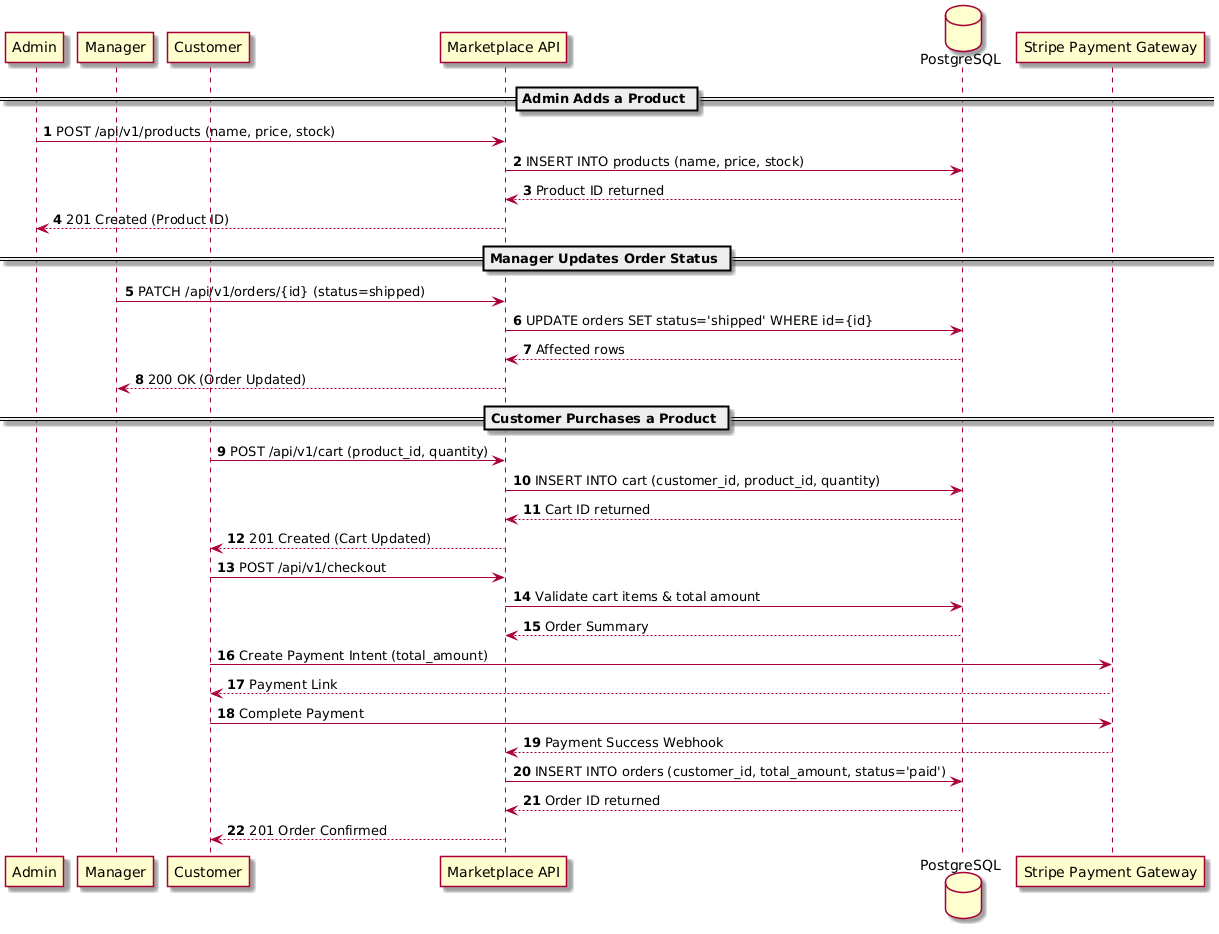

The diagram above was rendered by PlantUML. Its source (embedded in the PNG):
@startuml
skin rose

participant "Admin" as ADMIN
participant "Manager" as MANAGER
participant "Customer" as CUSTOMER
participant "Marketplace API" as APP
database "PostgreSQL" as DB
participant "Stripe Payment Gateway" as STRIPE

autonumber

== Admin Adds a Product ==
ADMIN -> APP: POST /api/v1/products (name, price, stock)
APP -> DB: INSERT INTO products (name, price, stock)
DB --> APP: Product ID returned
APP --> ADMIN: 201 Created (Product ID)

== Manager Updates Order Status ==
MANAGER -> APP: PATCH /api/v1/orders/{id} (status=shipped)
APP -> DB: UPDATE orders SET status='shipped' WHERE id={id}
DB --> APP: Affected rows
APP --> MANAGER: 200 OK (Order Updated)

== Customer Purchases a Product ==
CUSTOMER -> APP: POST /api/v1/cart (product_id, quantity)
APP -> DB: INSERT INTO cart (customer_id, product_id, quantity)
DB --> APP: Cart ID returned
APP --> CUSTOMER: 201 Created (Cart Updated)

CUSTOMER -> APP: POST /api/v1/checkout
APP -> DB: Validate cart items & total amount
DB --> APP: Order Summary

CUSTOMER -> STRIPE: Create Payment Intent (total_amount)
STRIPE --> CUSTOMER: Payment Link
CUSTOMER -> STRIPE: Complete Payment
STRIPE --> APP: Payment Success Webhook

APP -> DB: INSERT INTO orders (customer_id, total_amount, status='paid')
DB --> APP: Order ID returned
APP --> CUSTOMER: 201 Order Confirmed
@enduml